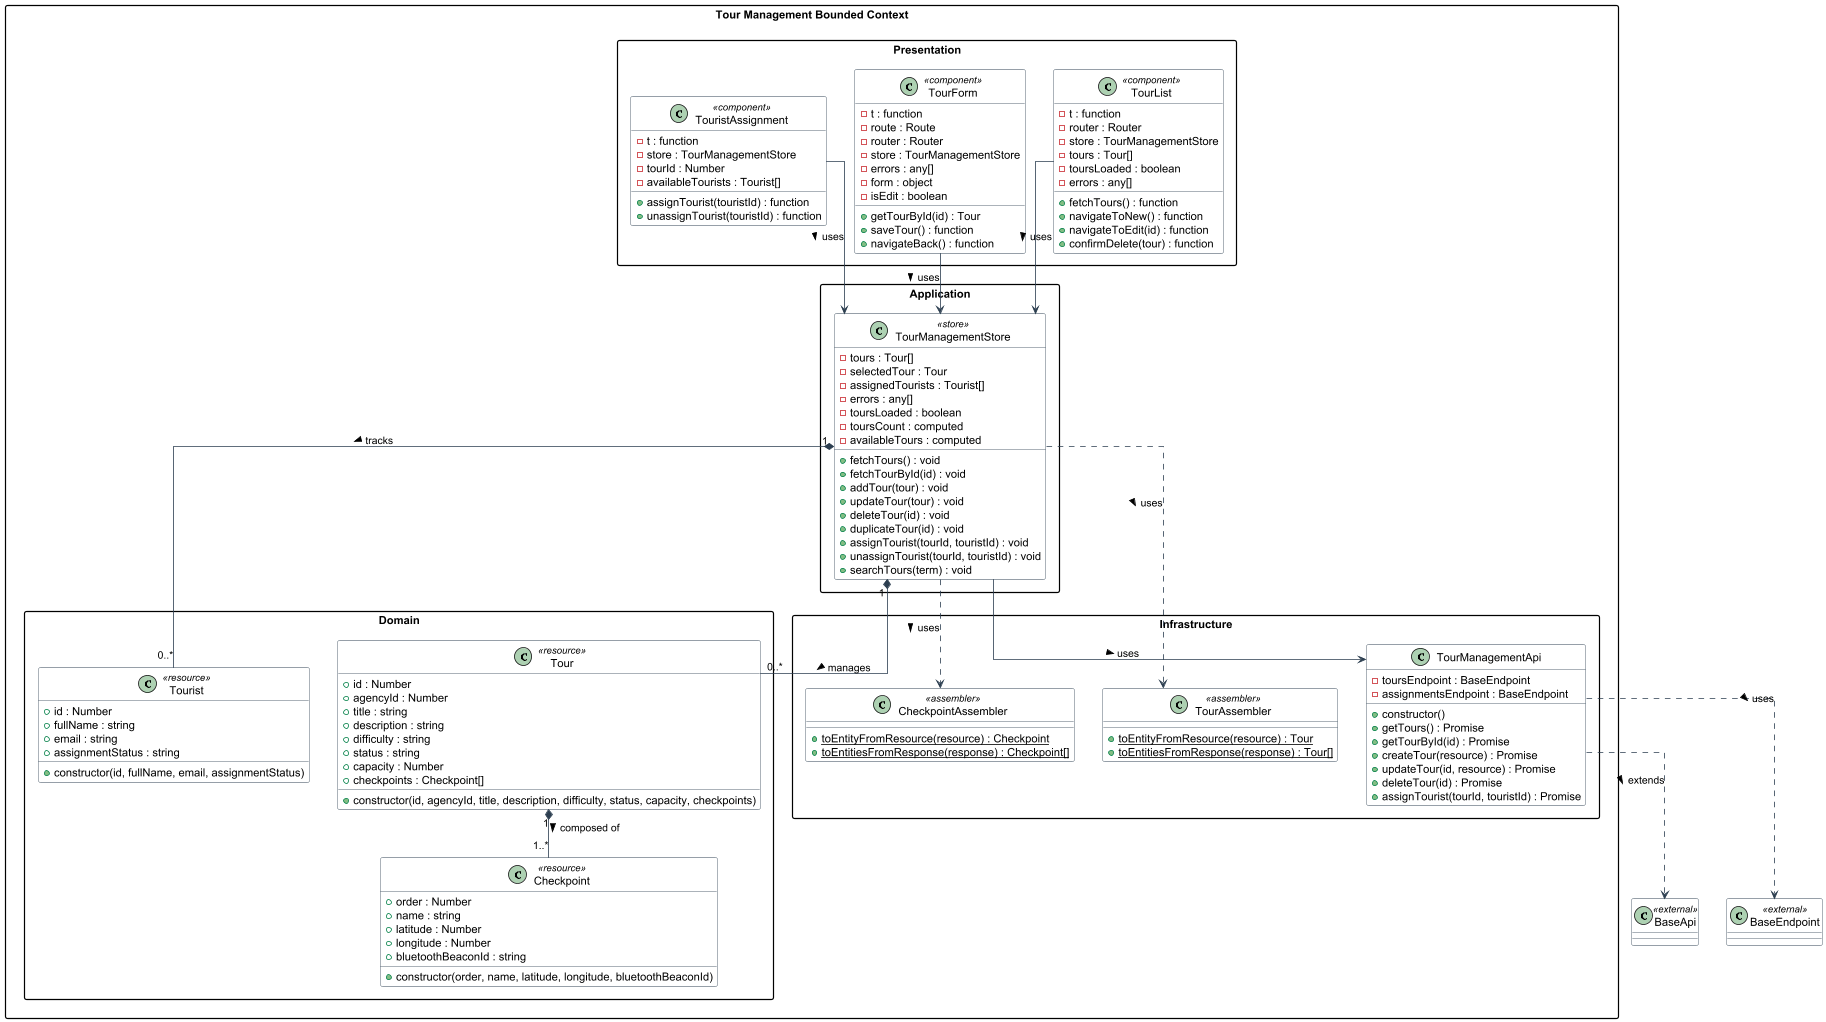

The diagram above was rendered by PlantUML. Its source (embedded in the PNG):
@startuml VitalTrek_TourManagement_ClassDiagram

skinparam classAttributeIconSize 10
skinparam packageStyle rectangle
skinparam linetype ortho
skinparam class {
  BackgroundColor White
  BorderColor #2C3E50
  ArrowColor #2C3E50
}

package "Tour Management Bounded Context" {

  package "Presentation" {

    class TourList <<component>> {
      - t : function
      - router : Router
      - store : TourManagementStore
      - tours : Tour[]
      - toursLoaded : boolean
      - errors : any[]
      + fetchTours() : function
      + navigateToNew() : function
      + navigateToEdit(id) : function
      + confirmDelete(tour) : function
    }

    class TourForm <<component>> {
      - t : function
      - route : Route
      - router : Router
      - store : TourManagementStore
      - errors : any[]
      - form : object
      - isEdit : boolean
      + getTourById(id) : Tour
      + saveTour() : function
      + navigateBack() : function
    }

    class TouristAssignment <<component>> {
      - t : function
      - store : TourManagementStore
      - tourId : Number
      - availableTourists : Tourist[]
      + assignTourist(touristId) : function
      + unassignTourist(touristId) : function
    }
  }

  package "Application" {

    class TourManagementStore <<store>> {
      - tours : Tour[]
      - selectedTour : Tour
      - assignedTourists : Tourist[]
      - errors : any[]
      - toursLoaded : boolean
      - toursCount : computed
      - availableTours : computed
      + fetchTours() : void
      + fetchTourById(id) : void
      + addTour(tour) : void
      + updateTour(tour) : void
      + deleteTour(id) : void
      + duplicateTour(id) : void
      + assignTourist(tourId, touristId) : void
      + unassignTourist(tourId, touristId) : void
      + searchTours(term) : void
    }
  }

  package "Domain" {

    class Tour <<resource>> {
      + id : Number
      + agencyId : Number
      + title : string
      + description : string
      + difficulty : string
      + status : string
      + capacity : Number
      + checkpoints : Checkpoint[]
      + constructor(id, agencyId, title, description, difficulty, status, capacity, checkpoints)
    }

    class Checkpoint <<resource>> {
      + order : Number
      + name : string
      + latitude : Number
      + longitude : Number
      + bluetoothBeaconId : string
      + constructor(order, name, latitude, longitude, bluetoothBeaconId)
    }

    class Tourist <<resource>> {
      + id : Number
      + fullName : string
      + email : string
      + assignmentStatus : string
      + constructor(id, fullName, email, assignmentStatus)
    }
  }

  package "Infrastructure" {

    class TourManagementApi {
      - toursEndpoint : BaseEndpoint
      - assignmentsEndpoint : BaseEndpoint
      + constructor()
      + getTours() : Promise
      + getTourById(id) : Promise
      + createTour(resource) : Promise
      + updateTour(id, resource) : Promise
      + deleteTour(id) : Promise
      + assignTourist(tourId, touristId) : Promise
    }

    class TourAssembler <<assembler>> {
      + {static} toEntityFromResource(resource) : Tour
      + {static} toEntitiesFromResponse(response) : Tour[]
    }

    class CheckpointAssembler <<assembler>> {
      + {static} toEntityFromResource(resource) : Checkpoint
      + {static} toEntitiesFromResponse(response) : Checkpoint[]
    }
  }
}

' External Shared dependencies
class BaseApi <<external>>
class BaseEndpoint <<external>>

' Relationships - Presentation to Application
TourList --> TourManagementStore : uses >
TourForm --> TourManagementStore : uses >
TouristAssignment --> TourManagementStore : uses >

' Application to Domain
TourManagementStore "1" *-- "0..*" Tour : manages >
TourManagementStore "1" *-- "0..*" Tourist : tracks >

' Domain associations
Tour "1" *-- "1..*" Checkpoint : composed of >

' Application to Infrastructure
TourManagementStore --> TourManagementApi : uses >
TourManagementStore ..> TourAssembler : uses >
TourManagementStore ..> CheckpointAssembler : uses >

' Infrastructure to Shared
TourManagementApi ..> BaseApi : extends >
TourManagementApi ..> BaseEndpoint : uses >

@enduml